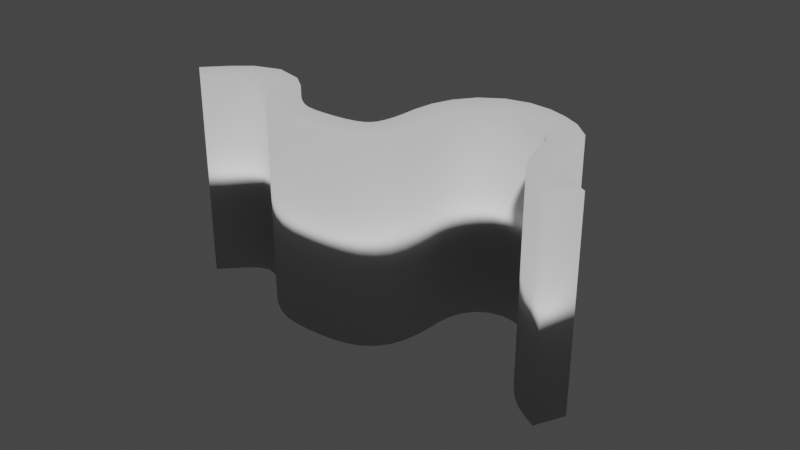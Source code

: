 # Source: Shape-6.blend  (saved by Blender 3.6.11; exported with 4.5.12 LTS)
import bpy
from mathutils import Matrix  # noqa: F401  (used for matrix-valued properties, if any)

bpy.ops.wm.read_factory_settings(use_empty=True)
scene = bpy.context.scene
scene.name = 'Scene'

# ---- collections
col_collection = bpy.data.collections.new('Collection'); scene.collection.children.link(col_collection)

# ---- world
world_world = bpy.data.worlds.new('World'); scene.world = world_world
world_world.use_nodes = True; world_world.node_tree.nodes.clear()
_N = world_world.node_tree.nodes; _L = world_world.node_tree.links
n0 = _N.new('ShaderNodeOutputWorld'); n0.name = 'World Output'; n0.location = (300, 300)
n1 = _N.new('ShaderNodeBackground'); n1.name = 'Background'; n1.location = (10, 300)
n1.inputs[0].default_value = (0.05088, 0.05088, 0.05088, 1.0)
_L.new(n1.outputs[0], n0.inputs[0])
n0.is_active_output = True
world_world.color = (0.05088, 0.05088, 0.05088)
world_world.use_sun_shadow = False
world_world.sun_shadow_jitter_overblur = 0.0

# ---- meshes
me_cube_001 = bpy.data.meshes.new('Cube.001')
me_cube_001.from_pydata([(-0.6037, 0.7509, -1.0), (-0.6037, 0.7509, 1.0), (-0.6037, 3.248, -1.0), (-0.6037, 3.248, 1.0), (0.6037, 0.7509, -1.0), (0.6037, 0.7509, 1.0), (0.6037, 3.248, -1.0), (0.6037, 3.248, 1.0), (-0.6037, 3.187, -1.0), (-0.6037, 3.127, -1.0), (-0.6037, 3.066, -1.0), (-0.6037, 3.005, -1.0), (-0.6037, 2.944, -1.0), (-0.6037, 2.883, -1.0), (-0.6037, 2.822, -1.0), (-0.6037, 2.761, -1.0), (-0.6037, 2.7, -1.0), (-0.6037, 2.639, -1.0), (-0.6037, 2.578, -1.0), (-0.6037, 2.517, -1.0), (-0.6037, 2.456, -1.0), (-0.6037, 2.396, -1.0), (-0.6037, 2.335, -1.0), (-0.6037, 2.274, -1.0), (-0.6037, 2.213, -1.0), (-0.6037, 2.152, -1.0), (-0.6037, 2.091, -1.0), (-0.6037, 2.03, -1.0), (-0.6037, 1.969, -1.0), (-0.6037, 1.908, -1.0), (-0.6037, 1.847, -1.0), (-0.6037, 1.786, -1.0), (-0.6037, 1.726, -1.0), (-0.6037, 1.665, -1.0), (-0.6037, 1.604, -1.0), (-0.6037, 1.543, -1.0), (-0.6037, 1.482, -1.0), (-0.6037, 1.421, -1.0), (-0.6037, 1.36, -1.0), (-0.6037, 1.299, -1.0), (-0.6037, 1.238, -1.0), (-0.6037, 1.177, -1.0), (-0.6037, 1.116, -1.0), (-0.6037, 1.055, -1.0), (-0.6037, 0.9946, -1.0), (-0.6037, 0.9337, -1.0), (-0.6037, 0.8727, -1.0), (-0.6037, 0.8118, -1.0), (-0.6037, 0.8118, 1.0), (-0.6037, 0.8727, 1.0), (-0.6037, 0.9337, 1.0), (-0.6037, 0.9946, 1.0), (-0.6037, 1.055, 1.0), (-0.6037, 1.116, 1.0), (-0.6037, 1.177, 1.0), (-0.6037, 1.238, 1.0), (-0.6037, 1.299, 1.0), (-0.6037, 1.36, 1.0), (-0.6037, 1.421, 1.0), (-0.6037, 1.482, 1.0), (-0.6037, 1.543, 1.0), (-0.6037, 1.604, 1.0), (-0.6037, 1.665, 1.0), (-0.6037, 1.726, 1.0), (-0.6037, 1.786, 1.0), (-0.6037, 1.847, 1.0), (-0.6037, 1.908, 1.0), (-0.6037, 1.969, 1.0), (-0.6037, 2.03, 1.0), (-0.6037, 2.091, 1.0), (-0.6037, 2.152, 1.0), (-0.6037, 2.213, 1.0), (-0.6037, 2.274, 1.0), (-0.6037, 2.335, 1.0), (-0.6037, 2.396, 1.0), (-0.6037, 2.456, 1.0), (-0.6037, 2.517, 1.0), (-0.6037, 2.578, 1.0), (-0.6037, 2.639, 1.0), (-0.6037, 2.7, 1.0), (-0.6037, 2.761, 1.0), (-0.6037, 2.822, 1.0), (-0.6037, 2.883, 1.0), (-0.6037, 2.944, 1.0), (-0.6037, 3.005, 1.0), (-0.6037, 3.066, 1.0), (-0.6037, 3.127, 1.0), (-0.6037, 3.187, 1.0), (0.6037, 0.8118, -1.0), (0.6037, 0.8727, -1.0), (0.6037, 0.9337, -1.0), (0.6037, 0.9946, -1.0), (0.6037, 1.055, -1.0), (0.6037, 1.116, -1.0), (0.6037, 1.177, -1.0), (0.6037, 1.238, -1.0), (0.6037, 1.299, -1.0), (0.6037, 1.36, -1.0), (0.6037, 1.421, -1.0), (0.6037, 1.482, -1.0), (0.6037, 1.543, -1.0), (0.6037, 1.604, -1.0), (0.6037, 1.665, -1.0), (0.6037, 1.726, -1.0), (0.6037, 1.786, -1.0), (0.6037, 1.847, -1.0), (0.6037, 1.908, -1.0), (0.6037, 1.969, -1.0), (0.6037, 2.03, -1.0), (0.6037, 2.091, -1.0), (0.6037, 2.152, -1.0), (0.6037, 2.213, -1.0), (0.6037, 2.274, -1.0), (0.6037, 2.335, -1.0), (0.6037, 2.396, -1.0), (0.6037, 2.456, -1.0), (0.6037, 2.517, -1.0), (0.6037, 2.578, -1.0), (0.6037, 2.639, -1.0), (0.6037, 2.7, -1.0), (0.6037, 2.761, -1.0), (0.6037, 2.822, -1.0), (0.6037, 2.883, -1.0), (0.6037, 2.944, -1.0), (0.6037, 3.005, -1.0), (0.6037, 3.066, -1.0), (0.6037, 3.127, -1.0), (0.6037, 3.187, -1.0), (0.6037, 3.187, 1.0), (0.6037, 3.127, 1.0), (0.6037, 3.066, 1.0), (0.6037, 3.005, 1.0), (0.6037, 2.944, 1.0), (0.6037, 2.883, 1.0), (0.6037, 2.822, 1.0), (0.6037, 2.761, 1.0), (0.6037, 2.7, 1.0), (0.6037, 2.639, 1.0), (0.6037, 2.578, 1.0), (0.6037, 2.517, 1.0), (0.6037, 2.456, 1.0), (0.6037, 2.396, 1.0), (0.6037, 2.335, 1.0), (0.6037, 2.274, 1.0), (0.6037, 2.213, 1.0), (0.6037, 2.152, 1.0), (0.6037, 2.091, 1.0), (0.6037, 2.03, 1.0), (0.6037, 1.969, 1.0), (0.6037, 1.908, 1.0), (0.6037, 1.847, 1.0), (0.6037, 1.786, 1.0), (0.6037, 1.726, 1.0), (0.6037, 1.665, 1.0), (0.6037, 1.604, 1.0), (0.6037, 1.543, 1.0), (0.6037, 1.482, 1.0), (0.6037, 1.421, 1.0), (0.6037, 1.36, 1.0), (0.6037, 1.299, 1.0), (0.6037, 1.238, 1.0), (0.6037, 1.177, 1.0), (0.6037, 1.116, 1.0), (0.6037, 1.055, 1.0), (0.6037, 0.9946, 1.0), (0.6037, 0.9337, 1.0), (0.6037, 0.8727, 1.0), (0.6037, 0.8118, 1.0)], [], [(8, 87, 3, 2), (2, 3, 7, 6), (88, 167, 5, 4), (4, 5, 1, 0), (47, 88, 4, 0), (167, 48, 1, 5), (7, 3, 87, 128), (128, 87, 86, 129), (129, 86, 85, 130), (130, 85, 84, 131), (131, 84, 83, 132), (132, 83, 82, 133), (133, 82, 81, 134), (134, 81, 80, 135), (135, 80, 79, 136), (136, 79, 78, 137), (137, 78, 77, 138), (138, 77, 76, 139), (139, 76, 75, 140), (140, 75, 74, 141), (141, 74, 73, 142), (142, 73, 72, 143), (143, 72, 71, 144), (144, 71, 70, 145), (145, 70, 69, 146), (146, 69, 68, 147), (147, 68, 67, 148), (148, 67, 66, 149), (149, 66, 65, 150), (150, 65, 64, 151), (151, 64, 63, 152), (152, 63, 62, 153), (153, 62, 61, 154), (154, 61, 60, 155), (155, 60, 59, 156), (156, 59, 58, 157), (157, 58, 57, 158), (158, 57, 56, 159), (159, 56, 55, 160), (160, 55, 54, 161), (161, 54, 53, 162), (162, 53, 52, 163), (163, 52, 51, 164), (164, 51, 50, 165), (165, 50, 49, 166), (166, 49, 48, 167), (2, 6, 127, 8), (8, 127, 126, 9), (9, 126, 125, 10), (10, 125, 124, 11), (11, 124, 123, 12), (12, 123, 122, 13), (13, 122, 121, 14), (14, 121, 120, 15), (15, 120, 119, 16), (16, 119, 118, 17), (17, 118, 117, 18), (18, 117, 116, 19), (19, 116, 115, 20), (20, 115, 114, 21), (21, 114, 113, 22), (22, 113, 112, 23), (23, 112, 111, 24), (24, 111, 110, 25), (25, 110, 109, 26), (26, 109, 108, 27), (27, 108, 107, 28), (28, 107, 106, 29), (29, 106, 105, 30), (30, 105, 104, 31), (31, 104, 103, 32), (32, 103, 102, 33), (33, 102, 101, 34), (34, 101, 100, 35), (35, 100, 99, 36), (36, 99, 98, 37), (37, 98, 97, 38), (38, 97, 96, 39), (39, 96, 95, 40), (40, 95, 94, 41), (41, 94, 93, 42), (42, 93, 92, 43), (43, 92, 91, 44), (44, 91, 90, 45), (45, 90, 89, 46), (46, 89, 88, 47), (6, 7, 128, 127), (127, 128, 129, 126), (126, 129, 130, 125), (125, 130, 131, 124), (124, 131, 132, 123), (123, 132, 133, 122), (122, 133, 134, 121), (121, 134, 135, 120), (120, 135, 136, 119), (119, 136, 137, 118), (118, 137, 138, 117), (117, 138, 139, 116), (116, 139, 140, 115), (115, 140, 141, 114), (114, 141, 142, 113), (113, 142, 143, 112), (112, 143, 144, 111), (111, 144, 145, 110), (110, 145, 146, 109), (109, 146, 147, 108), (108, 147, 148, 107), (107, 148, 149, 106), (106, 149, 150, 105), (105, 150, 151, 104), (104, 151, 152, 103), (103, 152, 153, 102), (102, 153, 154, 101), (101, 154, 155, 100), (100, 155, 156, 99), (99, 156, 157, 98), (98, 157, 158, 97), (97, 158, 159, 96), (96, 159, 160, 95), (95, 160, 161, 94), (94, 161, 162, 93), (93, 162, 163, 92), (92, 163, 164, 91), (91, 164, 165, 90), (90, 165, 166, 89), (89, 166, 167, 88), (0, 1, 48, 47), (47, 48, 49, 46), (46, 49, 50, 45), (45, 50, 51, 44), (44, 51, 52, 43), (43, 52, 53, 42), (42, 53, 54, 41), (41, 54, 55, 40), (40, 55, 56, 39), (39, 56, 57, 38), (38, 57, 58, 37), (37, 58, 59, 36), (36, 59, 60, 35), (35, 60, 61, 34), (34, 61, 62, 33), (33, 62, 63, 32), (32, 63, 64, 31), (31, 64, 65, 30), (30, 65, 66, 29), (29, 66, 67, 28), (28, 67, 68, 27), (27, 68, 69, 26), (26, 69, 70, 25), (25, 70, 71, 24), (24, 71, 72, 23), (23, 72, 73, 22), (22, 73, 74, 21), (21, 74, 75, 20), (20, 75, 76, 19), (19, 76, 77, 18), (18, 77, 78, 17), (17, 78, 79, 16), (16, 79, 80, 15), (15, 80, 81, 14), (14, 81, 82, 13), (13, 82, 83, 12), (12, 83, 84, 11), (11, 84, 85, 10), (10, 85, 86, 9), (9, 86, 87, 8)])
me_cube_001.polygons.foreach_set('use_smooth', [True] * 166)
_uv = me_cube_001.uv_layers.new(name='UVMap')
_uv.uv.foreach_set('vector', [0.375, 0.2439, 0.625, 0.2439, 0.625, 0.25, 0.375, 0.25, 0.375, 0.25, 0.625, 0.25, 0.625, 0.5, 0.375, 0.5, 0.375, 0.7439, 0.625, 0.7439, 0.625, 0.75, 0.375, 0.75, 0.375, 0.75, 0.625, 0.75, 0.625, 1.0, 0.375, 1.0, 0.125, 0.7439, 0.375, 0.7439, 0.375, 0.75, 0.125, 0.75, 0.625, 0.7439, 0.875, 0.7439, 0.875, 0.75, 0.625, 0.75, 0.625, 0.5, 0.875, 0.5, 0.875, 0.5061, 0.625, 0.5061, 0.625, 0.5061, 0.875, 0.5061, 0.875, 0.5122, 0.625, 0.5122, 0.625, 0.5122, 0.875, 0.5122, 0.875, 0.5183, 0.625, 0.5183, 0.625, 0.5183, 0.875, 0.5183, 0.875, 0.5244, 0.625, 0.5244, 0.625, 0.5244, 0.875, 0.5244, 0.875, 0.5305, 0.625, 0.5305, 0.625, 0.5305, 0.875, 0.5305, 0.875, 0.5366, 0.625, 0.5366, 0.625, 0.5366, 0.875, 0.5366, 0.875, 0.5427, 0.625, 0.5427, 0.625, 0.5427, 0.875, 0.5427, 0.875, 0.5488, 0.625, 0.5488, 0.625, 0.5488, 0.875, 0.5488, 0.875, 0.5549, 0.625, 0.5549, 0.625, 0.5549, 0.875, 0.5549, 0.875, 0.561, 0.625, 0.561, 0.625, 0.561, 0.875, 0.561, 0.875, 0.5671, 0.625, 0.5671, 0.625, 0.5671, 0.875, 0.5671, 0.875, 0.5732, 0.625, 0.5732, 0.625, 0.5732, 0.875, 0.5732, 0.875, 0.5793, 0.625, 0.5793, 0.625, 0.5793, 0.875, 0.5793, 0.875, 0.5854, 0.625, 0.5854, 0.625, 0.5854, 0.875, 0.5854, 0.875, 0.5915, 0.625, 0.5915, 0.625, 0.5915, 0.875, 0.5915, 0.875, 0.5976, 0.625, 0.5976, 0.625, 0.5976, 0.875, 0.5976, 0.875, 0.6037, 0.625, 0.6037, 0.625, 0.6037, 0.875, 0.6037, 0.875, 0.6098, 0.625, 0.6098, 0.625, 0.6098, 0.875, 0.6098, 0.875, 0.6159, 0.625, 0.6159, 0.625, 0.6159, 0.875, 0.6159, 0.875, 0.622, 0.625, 0.622, 0.625, 0.622, 0.875, 0.622, 0.875, 0.628, 0.625, 0.628, 0.625, 0.628, 0.875, 0.628, 0.875, 0.6341, 0.625, 0.6341, 0.625, 0.6341, 0.875, 0.6341, 0.875, 0.6402, 0.625, 0.6402, 0.625, 0.6402, 0.875, 0.6402, 0.875, 0.6463, 0.625, 0.6463, 0.625, 0.6463, 0.875, 0.6463, 0.875, 0.6524, 0.625, 0.6524, 0.625, 0.6524, 0.875, 0.6524, 0.875, 0.6585, 0.625, 0.6585, 0.625, 0.6585, 0.875, 0.6585, 0.875, 0.6646, 0.625, 0.6646, 0.625, 0.6646, 0.875, 0.6646, 0.875, 0.6707, 0.625, 0.6707, 0.625, 0.6707, 0.875, 0.6707, 0.875, 0.6768, 0.625, 0.6768, 0.625, 0.6768, 0.875, 0.6768, 0.875, 0.6829, 0.625, 0.6829, 0.625, 0.6829, 0.875, 0.6829, 0.875, 0.689, 0.625, 0.689, 0.625, 0.689, 0.875, 0.689, 0.875, 0.6951, 0.625, 0.6951, 0.625, 0.6951, 0.875, 0.6951, 0.875, 0.7012, 0.625, 0.7012, 0.625, 0.7012, 0.875, 0.7012, 0.875, 0.7073, 0.625, 0.7073, 0.625, 0.7073, 0.875, 0.7073, 0.875, 0.7134, 0.625, 0.7134, 0.625, 0.7134, 0.875, 0.7134, 0.875, 0.7195, 0.625, 0.7195, 0.625, 0.7195, 0.875, 0.7195, 0.875, 0.7256, 0.625, 0.7256, 0.625, 0.7256, 0.875, 0.7256, 0.875, 0.7317, 0.625, 0.7317, 0.625, 0.7317, 0.875, 0.7317, 0.875, 0.7378, 0.625, 0.7378, 0.625, 0.7378, 0.875, 0.7378, 0.875, 0.7439, 0.625, 0.7439, 0.125, 0.5, 0.375, 0.5, 0.375, 0.5061, 0.125, 0.5061, 0.125, 0.5061, 0.375, 0.5061, 0.375, 0.5122, 0.125, 0.5122, 0.125, 0.5122, 0.375, 0.5122, 0.375, 0.5183, 0.125, 0.5183, 0.125, 0.5183, 0.375, 0.5183, 0.375, 0.5244, 0.125, 0.5244, 0.125, 0.5244, 0.375, 0.5244, 0.375, 0.5305, 0.125, 0.5305, 0.125, 0.5305, 0.375, 0.5305, 0.375, 0.5366, 0.125, 0.5366, 0.125, 0.5366, 0.375, 0.5366, 0.375, 0.5427, 0.125, 0.5427, 0.125, 0.5427, 0.375, 0.5427, 0.375, 0.5488, 0.125, 0.5488, 0.125, 0.5488, 0.375, 0.5488, 0.375, 0.5549, 0.125, 0.5549, 0.125, 0.5549, 0.375, 0.5549, 0.375, 0.561, 0.125, 0.561, 0.125, 0.561, 0.375, 0.561, 0.375, 0.5671, 0.125, 0.5671, 0.125, 0.5671, 0.375, 0.5671, 0.375, 0.5732, 0.125, 0.5732, 0.125, 0.5732, 0.375, 0.5732, 0.375, 0.5793, 0.125, 0.5793, 0.125, 0.5793, 0.375, 0.5793, 0.375, 0.5854, 0.125, 0.5854, 0.125, 0.5854, 0.375, 0.5854, 0.375, 0.5915, 0.125, 0.5915, 0.125, 0.5915, 0.375, 0.5915, 0.375, 0.5976, 0.125, 0.5976, 0.125, 0.5976, 0.375, 0.5976, 0.375, 0.6037, 0.125, 0.6037, 0.125, 0.6037, 0.375, 0.6037, 0.375, 0.6098, 0.125, 0.6098, 0.125, 0.6098, 0.375, 0.6098, 0.375, 0.6159, 0.125, 0.6159, 0.125, 0.6159, 0.375, 0.6159, 0.375, 0.622, 0.125, 0.622, 0.125, 0.622, 0.375, 0.622, 0.375, 0.628, 0.125, 0.628, 0.125, 0.628, 0.375, 0.628, 0.375, 0.6341, 0.125, 0.6341, 0.125, 0.6341, 0.375, 0.6341, 0.375, 0.6402, 0.125, 0.6402, 0.125, 0.6402, 0.375, 0.6402, 0.375, 0.6463, 0.125, 0.6463, 0.125, 0.6463, 0.375, 0.6463, 0.375, 0.6524, 0.125, 0.6524, 0.125, 0.6524, 0.375, 0.6524, 0.375, 0.6585, 0.125, 0.6585, 0.125, 0.6585, 0.375, 0.6585, 0.375, 0.6646, 0.125, 0.6646, 0.125, 0.6646, 0.375, 0.6646, 0.375, 0.6707, 0.125, 0.6707, 0.125, 0.6707, 0.375, 0.6707, 0.375, 0.6768, 0.125, 0.6768, 0.125, 0.6768, 0.375, 0.6768, 0.375, 0.6829, 0.125, 0.6829, 0.125, 0.6829, 0.375, 0.6829, 0.375, 0.689, 0.125, 0.689, 0.125, 0.689, 0.375, 0.689, 0.375, 0.6951, 0.125, 0.6951, 0.125, 0.6951, 0.375, 0.6951, 0.375, 0.7012, 0.125, 0.7012, 0.125, 0.7012, 0.375, 0.7012, 0.375, 0.7073, 0.125, 0.7073, 0.125, 0.7073, 0.375, 0.7073, 0.375, 0.7134, 0.125, 0.7134, 0.125, 0.7134, 0.375, 0.7134, 0.375, 0.7195, 0.125, 0.7195, 0.125, 0.7195, 0.375, 0.7195, 0.375, 0.7256, 0.125, 0.7256, 0.125, 0.7256, 0.375, 0.7256, 0.375, 0.7317, 0.125, 0.7317, 0.125, 0.7317, 0.375, 0.7317, 0.375, 0.7378, 0.125, 0.7378, 0.125, 0.7378, 0.375, 0.7378, 0.375, 0.7439, 0.125, 0.7439, 0.375, 0.5, 0.625, 0.5, 0.625, 0.5061, 0.375, 0.5061, 0.375, 0.5061, 0.625, 0.5061, 0.625, 0.5122, 0.375, 0.5122, 0.375, 0.5122, 0.625, 0.5122, 0.625, 0.5183, 0.375, 0.5183, 0.375, 0.5183, 0.625, 0.5183, 0.625, 0.5244, 0.375, 0.5244, 0.375, 0.5244, 0.625, 0.5244, 0.625, 0.5305, 0.375, 0.5305, 0.375, 0.5305, 0.625, 0.5305, 0.625, 0.5366, 0.375, 0.5366, 0.375, 0.5366, 0.625, 0.5366, 0.625, 0.5427, 0.375, 0.5427, 0.375, 0.5427, 0.625, 0.5427, 0.625, 0.5488, 0.375, 0.5488, 0.375, 0.5488, 0.625, 0.5488, 0.625, 0.5549, 0.375, 0.5549, 0.375, 0.5549, 0.625, 0.5549, 0.625, 0.561, 0.375, 0.561, 0.375, 0.561, 0.625, 0.561, 0.625, 0.5671, 0.375, 0.5671, 0.375, 0.5671, 0.625, 0.5671, 0.625, 0.5732, 0.375, 0.5732, 0.375, 0.5732, 0.625, 0.5732, 0.625, 0.5793, 0.375, 0.5793, 0.375, 0.5793, 0.625, 0.5793, 0.625, 0.5854, 0.375, 0.5854, 0.375, 0.5854, 0.625, 0.5854, 0.625, 0.5915, 0.375, 0.5915, 0.375, 0.5915, 0.625, 0.5915, 0.625, 0.5976, 0.375, 0.5976, 0.375, 0.5976, 0.625, 0.5976, 0.625, 0.6037, 0.375, 0.6037, 0.375, 0.6037, 0.625, 0.6037, 0.625, 0.6098, 0.375, 0.6098, 0.375, 0.6098, 0.625, 0.6098, 0.625, 0.6159, 0.375, 0.6159, 0.375, 0.6159, 0.625, 0.6159, 0.625, 0.622, 0.375, 0.622, 0.375, 0.622, 0.625, 0.622, 0.625, 0.628, 0.375, 0.628, 0.375, 0.628, 0.625, 0.628, 0.625, 0.6341, 0.375, 0.6341, 0.375, 0.6341, 0.625, 0.6341, 0.625, 0.6402, 0.375, 0.6402, 0.375, 0.6402, 0.625, 0.6402, 0.625, 0.6463, 0.375, 0.6463, 0.375, 0.6463, 0.625, 0.6463, 0.625, 0.6524, 0.375, 0.6524, 0.375, 0.6524, 0.625, 0.6524, 0.625, 0.6585, 0.375, 0.6585, 0.375, 0.6585, 0.625, 0.6585, 0.625, 0.6646, 0.375, 0.6646, 0.375, 0.6646, 0.625, 0.6646, 0.625, 0.6707, 0.375, 0.6707, 0.375, 0.6707, 0.625, 0.6707, 0.625, 0.6768, 0.375, 0.6768, 0.375, 0.6768, 0.625, 0.6768, 0.625, 0.6829, 0.375, 0.6829, 0.375, 0.6829, 0.625, 0.6829, 0.625, 0.689, 0.375, 0.689, 0.375, 0.689, 0.625, 0.689, 0.625, 0.6951, 0.375, 0.6951, 0.375, 0.6951, 0.625, 0.6951, 0.625, 0.7012, 0.375, 0.7012, 0.375, 0.7012, 0.625, 0.7012, 0.625, 0.7073, 0.375, 0.7073, 0.375, 0.7073, 0.625, 0.7073, 0.625, 0.7134, 0.375, 0.7134, 0.375, 0.7134, 0.625, 0.7134, 0.625, 0.7195, 0.375, 0.7195, 0.375, 0.7195, 0.625, 0.7195, 0.625, 0.7256, 0.375, 0.7256, 0.375, 0.7256, 0.625, 0.7256, 0.625, 0.7317, 0.375, 0.7317, 0.375, 0.7317, 0.625, 0.7317, 0.625, 0.7378, 0.375, 0.7378, 0.375, 0.7378, 0.625, 0.7378, 0.625, 0.7439, 0.375, 0.7439, 0.375, 0.0, 0.625, 0.0, 0.625, 0.006098, 0.375, 0.006098, 0.375, 0.006098, 0.625, 0.006098, 0.625, 0.0122, 0.375, 0.0122, 0.375, 0.0122, 0.625, 0.0122, 0.625, 0.01829, 0.375, 0.01829, 0.375, 0.01829, 0.625, 0.01829, 0.625, 0.02439, 0.375, 0.02439, 0.375, 0.02439, 0.625, 0.02439, 0.625, 0.03049, 0.375, 0.03049, 0.375, 0.03049, 0.625, 0.03049, 0.625, 0.03659, 0.375, 0.03659, 0.375, 0.03659, 0.625, 0.03659, 0.625, 0.04268, 0.375, 0.04268, 0.375, 0.04268, 0.625, 0.04268, 0.625, 0.04878, 0.375, 0.04878, 0.375, 0.04878, 0.625, 0.04878, 0.625, 0.05488, 0.375, 0.05488, 0.375, 0.05488, 0.625, 0.05488, 0.625, 0.06098, 0.375, 0.06098, 0.375, 0.06098, 0.625, 0.06098, 0.625, 0.06707, 0.375, 0.06707, 0.375, 0.06707, 0.625, 0.06707, 0.625, 0.07317, 0.375, 0.07317, 0.375, 0.07317, 0.625, 0.07317, 0.625, 0.07927, 0.375, 0.07927, 0.375, 0.07927, 0.625, 0.07927, 0.625, 0.08537, 0.375, 0.08537, 0.375, 0.08537, 0.625, 0.08537, 0.625, 0.09146, 0.375, 0.09146, 0.375, 0.09146, 0.625, 0.09146, 0.625, 0.09756, 0.375, 0.09756, 0.375, 0.09756, 0.625, 0.09756, 0.625, 0.1037, 0.375, 0.1037, 0.375, 0.1037, 0.625, 0.1037, 0.625, 0.1098, 0.375, 0.1098, 0.375, 0.1098, 0.625, 0.1098, 0.625, 0.1159, 0.375, 0.1159, 0.375, 0.1159, 0.625, 0.1159, 0.625, 0.122, 0.375, 0.122, 0.375, 0.122, 0.625, 0.122, 0.625, 0.128, 0.375, 0.128, 0.375, 0.128, 0.625, 0.128, 0.625, 0.1341, 0.375, 0.1341, 0.375, 0.1341, 0.625, 0.1341, 0.625, 0.1402, 0.375, 0.1402, 0.375, 0.1402, 0.625, 0.1402, 0.625, 0.1463, 0.375, 0.1463, 0.375, 0.1463, 0.625, 0.1463, 0.625, 0.1524, 0.375, 0.1524, 0.375, 0.1524, 0.625, 0.1524, 0.625, 0.1585, 0.375, 0.1585, 0.375, 0.1585, 0.625, 0.1585, 0.625, 0.1646, 0.375, 0.1646, 0.375, 0.1646, 0.625, 0.1646, 0.625, 0.1707, 0.375, 0.1707, 0.375, 0.1707, 0.625, 0.1707, 0.625, 0.1768, 0.375, 0.1768, 0.375, 0.1768, 0.625, 0.1768, 0.625, 0.1829, 0.375, 0.1829, 0.375, 0.1829, 0.625, 0.1829, 0.625, 0.189, 0.375, 0.189, 0.375, 0.189, 0.625, 0.189, 0.625, 0.1951, 0.375, 0.1951, 0.375, 0.1951, 0.625, 0.1951, 0.625, 0.2012, 0.375, 0.2012, 0.375, 0.2012, 0.625, 0.2012, 0.625, 0.2073, 0.375, 0.2073, 0.375, 0.2073, 0.625, 0.2073, 0.625, 0.2134, 0.375, 0.2134, 0.375, 0.2134, 0.625, 0.2134, 0.625, 0.2195, 0.375, 0.2195, 0.375, 0.2195, 0.625, 0.2195, 0.625, 0.2256, 0.375, 0.2256, 0.375, 0.2256, 0.625, 0.2256, 0.625, 0.2317, 0.375, 0.2317, 0.375, 0.2317, 0.625, 0.2317, 0.625, 0.2378, 0.375, 0.2378, 0.375, 0.2378, 0.625, 0.2378, 0.625, 0.2439, 0.375, 0.2439])
me_cube_001.update()

# ---- curves / text
cu_beziercurve_001 = bpy.data.curves.new('BezierCurve.001', 'CURVE')
cu_beziercurve_001.dimensions = '3D'
_sp = cu_beziercurve_001.splines.new('BEZIER'); _sp.bezier_points.add(4)
_sp.bezier_points.foreach_set('co', [-0.2901, 0.3798, 1.308, 1.702, -0.1756, 1.308, 3.224, 1.127, 1.308, 4.452, 1.785, 1.308, 5.916, -0.08643, 1.308])
_sp.bezier_points.foreach_set('handle_left', [-0.7434, -0.1775, 1.308, 0.6175, -0.1425, 1.308, 3.221, 0.06472, 1.308, 3.575, 2.237, 1.308, 4.445, 0.4828, 1.308])
_sp.bezier_points.foreach_set('handle_right', [0.516, 1.371, 1.308, 2.841, -0.2104, 1.308, 3.226, 1.6, 1.308, 5.139, 1.43, 1.308, 6.896, -0.4657, 1.308])
for _p, _l, _r in zip(_sp.bezier_points, ['ALIGNED', 'ALIGNED', 'ALIGNED', 'ALIGNED', 'ALIGNED'], ['ALIGNED', 'ALIGNED', 'ALIGNED', 'ALIGNED', 'ALIGNED']): _p.handle_left_type = _l; _p.handle_right_type = _r
_sp.order_u = 0
_sp.order_v = 0
cu_beziercurve_001.use_path = True
cu_beziercurve_001.fill_mode = 'FULL'

# ---- objects
ob_cube = bpy.data.objects.new('Cube', me_cube_001)
ob_beziercurve = bpy.data.objects.new('BezierCurve', cu_beziercurve_001)

# ---- transforms, parenting, visibility, modifiers, constraints
ob_cube.location = (-2.328e-10, -1.28, 0.09447)
ob_cube.scale = (1.126, 1.539, 0.1054)
_m = ob_cube.modifiers.new('Curve', 'CURVE')
_m.object = ob_beziercurve
_m.deform_axis = 'POS_Y'
ob_beziercurve.location = (-0.06875, 0.0, 0.0)
ob_beziercurve.scale = (0.4211, 0.4211, 0.4211)

# ---- collection membership
col_collection.objects.link(ob_cube)
col_collection.objects.link(ob_beziercurve)

# ---- scene / render settings (as saved in the file)
scene.frame_start = 1; scene.frame_end = 250; scene.frame_set(1)
scene.render.engine = 'BLENDER_EEVEE_NEXT'
scene.cycles.sampling_pattern = 'TABULATED_SOBOL'
scene.view_settings.view_transform = 'Filmic'
bpy.context.view_layer.update()

# ---- added for rendering (the .blend has no active camera and no usable light): camera, sun
cam_auto = bpy.data.cameras.new('AutoCamera')
cam_auto.lens = 50.0
cam_auto.sensor_width = 36.0
cam_auto.clip_end = 1000.0
ob_auto_camera = bpy.data.objects.new('AutoCamera', cam_auto)
scene.collection.objects.link(ob_auto_camera)
ob_auto_camera.location = (4.88155, -4.1804, 3.6323)
ob_auto_camera.rotation_euler = (1.09748, -7.21219e-08, 0.694738)
scene.camera = ob_auto_camera
light_auto_sun = bpy.data.lights.new('AutoSun', 'SUN')
light_auto_sun.energy = 3.0
light_auto_sun.angle = 0.0523599
ob_auto_sun = bpy.data.objects.new('AutoSun', light_auto_sun)
scene.collection.objects.link(ob_auto_sun)
ob_auto_sun.rotation_euler = (0.872665, 0.174533, 0.523599)
bpy.context.view_layer.update()
